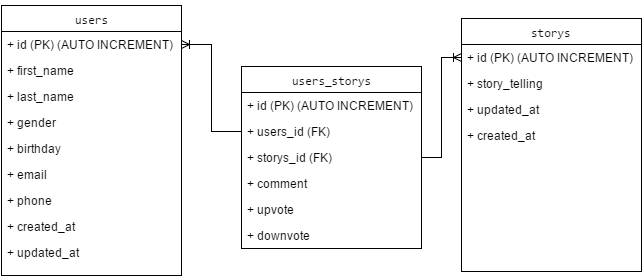

The diagram above was exported from draw.io. Its source (the exported page's mxGraphModel, read from the mxfile embedded in the PNG):
<mxGraphModel dx="872" dy="384" grid="1" gridSize="10" guides="1" tooltips="1" connect="1" arrows="1" fold="1" page="1" pageScale="1" pageWidth="826" pageHeight="1169" background="#ffffff" math="0" shadow="0">
  <root>
    <mxCell id="0" />
    <mxCell id="1" parent="0" />
    <mxCell id="2" value="&lt;pre&gt;&lt;pre&gt;users&lt;br&gt;&lt;/pre&gt;&lt;/pre&gt;" style="swimlane;html=1;fontStyle=0;childLayout=stackLayout;horizontal=1;startSize=26;fillColor=none;horizontalStack=0;resizeParent=1;resizeLast=0;collapsible=1;marginBottom=0;swimlaneFillColor=#ffffff;" parent="1" vertex="1">
      <mxGeometry x="110" y="59" width="180" height="270" as="geometry" />
    </mxCell>
    <mxCell id="3" value="+&amp;nbsp;&lt;span&gt;id (PK) (&lt;/span&gt;&lt;span&gt;AUTO INCREMENT)&lt;/span&gt;" style="text;html=1;strokeColor=none;fillColor=none;align=left;verticalAlign=top;spacingLeft=4;spacingRight=4;whiteSpace=wrap;overflow=hidden;rotatable=0;points=[[0,0.5],[1,0.5]];portConstraint=eastwest;" parent="2" vertex="1">
      <mxGeometry y="26" width="180" height="26" as="geometry" />
    </mxCell>
    <mxCell id="4" value="+&amp;nbsp;&lt;span&gt;first_name&lt;/span&gt;" style="text;html=1;strokeColor=none;fillColor=none;align=left;verticalAlign=top;spacingLeft=4;spacingRight=4;whiteSpace=wrap;overflow=hidden;rotatable=0;points=[[0,0.5],[1,0.5]];portConstraint=eastwest;" parent="2" vertex="1">
      <mxGeometry y="52" width="180" height="26" as="geometry" />
    </mxCell>
    <mxCell id="5" value="+&amp;nbsp;&lt;span&gt;last_name&lt;/span&gt;" style="text;html=1;strokeColor=none;fillColor=none;align=left;verticalAlign=top;spacingLeft=4;spacingRight=4;whiteSpace=wrap;overflow=hidden;rotatable=0;points=[[0,0.5],[1,0.5]];portConstraint=eastwest;" parent="2" vertex="1">
      <mxGeometry y="78" width="180" height="26" as="geometry" />
    </mxCell>
    <mxCell id="6" value="+ gender" style="text;html=1;strokeColor=none;fillColor=none;align=left;verticalAlign=top;spacingLeft=4;spacingRight=4;whiteSpace=wrap;overflow=hidden;rotatable=0;points=[[0,0.5],[1,0.5]];portConstraint=eastwest;" parent="2" vertex="1">
      <mxGeometry y="104" width="180" height="26" as="geometry" />
    </mxCell>
    <mxCell id="7" value="+ birthday" style="text;html=1;strokeColor=none;fillColor=none;align=left;verticalAlign=top;spacingLeft=4;spacingRight=4;whiteSpace=wrap;overflow=hidden;rotatable=0;points=[[0,0.5],[1,0.5]];portConstraint=eastwest;" parent="2" vertex="1">
      <mxGeometry y="130" width="180" height="26" as="geometry" />
    </mxCell>
    <mxCell id="8" value="+ email" style="text;html=1;strokeColor=none;fillColor=none;align=left;verticalAlign=top;spacingLeft=4;spacingRight=4;whiteSpace=wrap;overflow=hidden;rotatable=0;points=[[0,0.5],[1,0.5]];portConstraint=eastwest;" parent="2" vertex="1">
      <mxGeometry y="156" width="180" height="26" as="geometry" />
    </mxCell>
    <mxCell id="9" value="+ phone" style="text;html=1;strokeColor=none;fillColor=none;align=left;verticalAlign=top;spacingLeft=4;spacingRight=4;whiteSpace=wrap;overflow=hidden;rotatable=0;points=[[0,0.5],[1,0.5]];portConstraint=eastwest;" parent="2" vertex="1">
      <mxGeometry y="182" width="180" height="26" as="geometry" />
    </mxCell>
    <mxCell id="10" value="+&amp;nbsp;&lt;span&gt;created_at&lt;/span&gt;" style="text;html=1;strokeColor=none;fillColor=none;align=left;verticalAlign=top;spacingLeft=4;spacingRight=4;whiteSpace=wrap;overflow=hidden;rotatable=0;points=[[0,0.5],[1,0.5]];portConstraint=eastwest;" parent="2" vertex="1">
      <mxGeometry y="208" width="180" height="26" as="geometry" />
    </mxCell>
    <mxCell id="11" value="+&amp;nbsp;&lt;span&gt;updated_at &lt;/span&gt;" style="text;html=1;strokeColor=none;fillColor=none;align=left;verticalAlign=top;spacingLeft=4;spacingRight=4;whiteSpace=wrap;overflow=hidden;rotatable=0;points=[[0,0.5],[1,0.5]];portConstraint=eastwest;" parent="2" vertex="1">
      <mxGeometry y="234" width="180" height="26" as="geometry" />
    </mxCell>
    <mxCell id="23" value="&lt;pre&gt;&lt;pre&gt;storys&lt;br&gt;&lt;/pre&gt;&lt;/pre&gt;" style="swimlane;html=1;fontStyle=0;childLayout=stackLayout;horizontal=1;startSize=26;fillColor=none;horizontalStack=0;resizeParent=1;resizeLast=0;collapsible=1;marginBottom=0;swimlaneFillColor=#ffffff;" parent="1" vertex="1">
      <mxGeometry x="570" y="72" width="180" height="253" as="geometry" />
    </mxCell>
    <mxCell id="24" value="+&amp;nbsp;&lt;span&gt;id (PK) (&lt;/span&gt;&lt;span&gt;AUTO INCREMENT)&lt;/span&gt;" style="text;html=1;strokeColor=none;fillColor=none;align=left;verticalAlign=top;spacingLeft=4;spacingRight=4;whiteSpace=wrap;overflow=hidden;rotatable=0;points=[[0,0.5],[1,0.5]];portConstraint=eastwest;" parent="23" vertex="1">
      <mxGeometry y="26" width="180" height="26" as="geometry" />
    </mxCell>
    <mxCell id="25" value="+ story_telling" style="text;html=1;strokeColor=none;fillColor=none;align=left;verticalAlign=top;spacingLeft=4;spacingRight=4;whiteSpace=wrap;overflow=hidden;rotatable=0;points=[[0,0.5],[1,0.5]];portConstraint=eastwest;" parent="23" vertex="1">
      <mxGeometry y="52" width="180" height="26" as="geometry" />
    </mxCell>
    <mxCell id="32" value="+&amp;nbsp;&lt;span&gt;updated_at &lt;/span&gt;" style="text;html=1;strokeColor=none;fillColor=none;align=left;verticalAlign=top;spacingLeft=4;spacingRight=4;whiteSpace=wrap;overflow=hidden;rotatable=0;points=[[0,0.5],[1,0.5]];portConstraint=eastwest;" parent="23" vertex="1">
      <mxGeometry y="78" width="180" height="26" as="geometry" />
    </mxCell>
    <mxCell id="31" value="+&amp;nbsp;&lt;span&gt;created_at&lt;/span&gt;" style="text;html=1;strokeColor=none;fillColor=none;align=left;verticalAlign=top;spacingLeft=4;spacingRight=4;whiteSpace=wrap;overflow=hidden;rotatable=0;points=[[0,0.5],[1,0.5]];portConstraint=eastwest;" parent="23" vertex="1">
      <mxGeometry y="104" width="180" height="26" as="geometry" />
    </mxCell>
    <mxCell id="36" value="&lt;pre&gt;&lt;pre&gt;&lt;span&gt;users_&lt;/span&gt;storys&lt;br&gt;&lt;/pre&gt;&lt;/pre&gt;" style="swimlane;html=1;fontStyle=0;childLayout=stackLayout;horizontal=1;startSize=26;fillColor=none;horizontalStack=0;resizeParent=1;resizeLast=0;collapsible=1;marginBottom=0;swimlaneFillColor=#ffffff;" parent="1" vertex="1">
      <mxGeometry x="350" y="120" width="180" height="182" as="geometry" />
    </mxCell>
    <mxCell id="37" value="+&amp;nbsp;&lt;span&gt;id (PK) (&lt;/span&gt;&lt;span&gt;AUTO INCREMENT)&lt;/span&gt;" style="text;html=1;strokeColor=none;fillColor=none;align=left;verticalAlign=top;spacingLeft=4;spacingRight=4;whiteSpace=wrap;overflow=hidden;rotatable=0;points=[[0,0.5],[1,0.5]];portConstraint=eastwest;" parent="36" vertex="1">
      <mxGeometry y="26" width="180" height="26" as="geometry" />
    </mxCell>
    <mxCell id="38" value="+ users_id (FK)" style="text;html=1;strokeColor=none;fillColor=none;align=left;verticalAlign=top;spacingLeft=4;spacingRight=4;whiteSpace=wrap;overflow=hidden;rotatable=0;points=[[0,0.5],[1,0.5]];portConstraint=eastwest;" parent="36" vertex="1">
      <mxGeometry y="52" width="180" height="26" as="geometry" />
    </mxCell>
    <mxCell id="39" value="+ storys_id (FK)" style="text;html=1;strokeColor=none;fillColor=none;align=left;verticalAlign=top;spacingLeft=4;spacingRight=4;whiteSpace=wrap;overflow=hidden;rotatable=0;points=[[0,0.5],[1,0.5]];portConstraint=eastwest;" parent="36" vertex="1">
      <mxGeometry y="78" width="180" height="26" as="geometry" />
    </mxCell>
    <mxCell id="30" value="+ comment" style="text;html=1;strokeColor=none;fillColor=none;align=left;verticalAlign=top;spacingLeft=4;spacingRight=4;whiteSpace=wrap;overflow=hidden;rotatable=0;points=[[0,0.5],[1,0.5]];portConstraint=eastwest;" parent="36" vertex="1">
      <mxGeometry y="104" width="180" height="26" as="geometry" />
    </mxCell>
    <mxCell id="27" value="+ upvote" style="text;html=1;strokeColor=none;fillColor=none;align=left;verticalAlign=top;spacingLeft=4;spacingRight=4;whiteSpace=wrap;overflow=hidden;rotatable=0;points=[[0,0.5],[1,0.5]];portConstraint=eastwest;" parent="36" vertex="1">
      <mxGeometry y="130" width="180" height="26" as="geometry" />
    </mxCell>
    <mxCell id="28" value="+ downvote" style="text;html=1;strokeColor=none;fillColor=none;align=left;verticalAlign=top;spacingLeft=4;spacingRight=4;whiteSpace=wrap;overflow=hidden;rotatable=0;points=[[0,0.5],[1,0.5]];portConstraint=eastwest;" parent="36" vertex="1">
      <mxGeometry y="156" width="180" height="26" as="geometry" />
    </mxCell>
    <mxCell id="46" style="edgeStyle=orthogonalEdgeStyle;rounded=0;html=1;startArrow=none;startFill=0;endArrow=ERoneToMany;endFill=0;jettySize=auto;orthogonalLoop=1;" parent="1" source="38" target="3" edge="1">
      <mxGeometry relative="1" as="geometry" />
    </mxCell>
    <mxCell id="47" style="edgeStyle=orthogonalEdgeStyle;rounded=0;html=1;startArrow=none;startFill=0;endArrow=ERoneToMany;endFill=0;jettySize=auto;orthogonalLoop=1;" parent="1" source="39" target="24" edge="1">
      <mxGeometry relative="1" as="geometry" />
    </mxCell>
  </root>
</mxGraphModel>